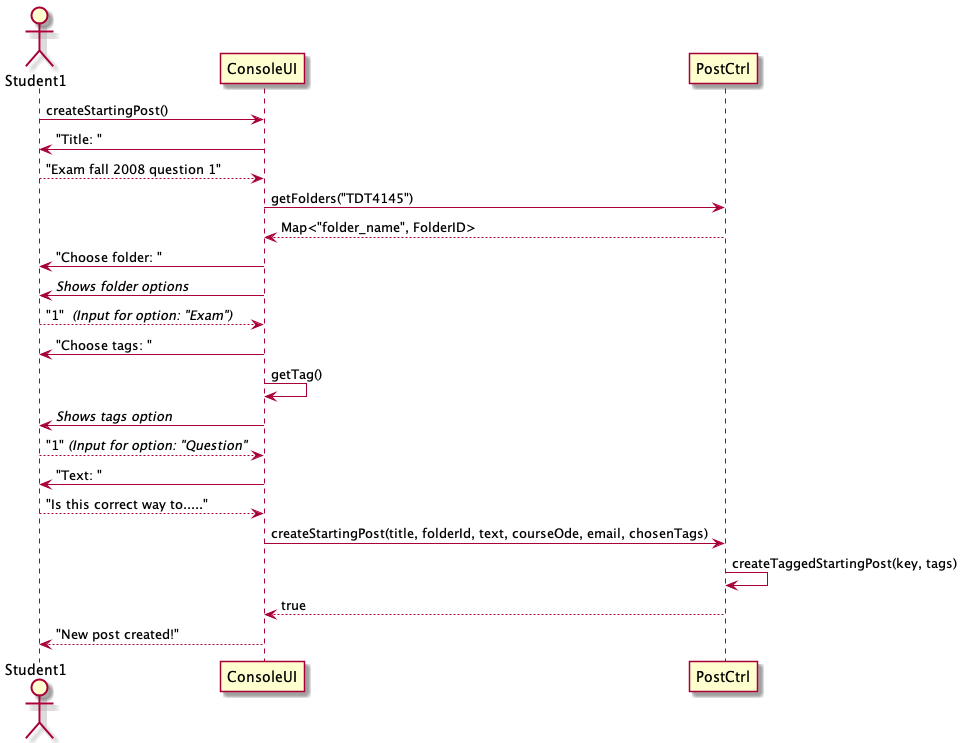

The diagram above was rendered by PlantUML. Its source (embedded in the PNG):
@startuml
actor Student1
Student1 -> ConsoleUI: createStartingPost()
ConsoleUI -> Student1: "Title: "
Student1 --> ConsoleUI: "Exam fall 2008 question 1"
ConsoleUI -> PostCtrl: getFolders("TDT4145")
PostCtrl --> ConsoleUI: Map<"folder_name", FolderID>
ConsoleUI -> Student1: "Choose folder: "
ConsoleUI -> Student1: //Shows folder options//
Student1 --> ConsoleUI: "1"  //(Input for option: "Exam")//
ConsoleUI -> Student1: "Choose tags: "
ConsoleUI -> ConsoleUI: getTag()
ConsoleUI -> Student1: //Shows tags option//
Student1 --> ConsoleUI: "1" //(Input for option: "Question"//
ConsoleUI -> Student1: "Text: "
Student1 --> ConsoleUI: "Is this correct way to....."
ConsoleUI -> PostCtrl: createStartingPost(title, folderId, text, courseOde, email, chosenTags)
PostCtrl -> PostCtrl: createTaggedStartingPost(key, tags)
PostCtrl --> ConsoleUI: true
ConsoleUI --> Student1: "New post created!"
@enduml